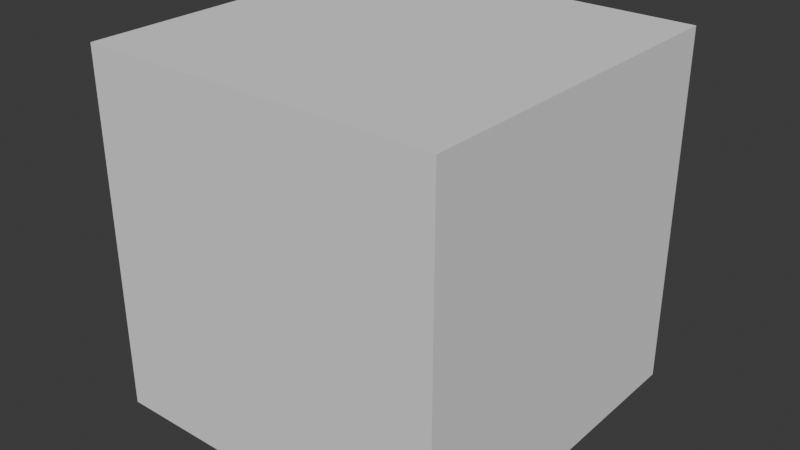 # Source: Dado.blend  (saved by Blender 4.0.36; exported with 4.5.12 LTS)
import bpy
from mathutils import Matrix  # noqa: F401  (used for matrix-valued properties, if any)

bpy.ops.wm.read_factory_settings(use_empty=True)
scene = bpy.context.scene
scene.name = 'Scene'

# ---- collections
col_collection = bpy.data.collections.new('Collection'); scene.collection.children.link(col_collection)

# ---- world
world_world = bpy.data.worlds.new('World'); scene.world = world_world
world_world.use_nodes = True; world_world.node_tree.nodes.clear()
_N = world_world.node_tree.nodes; _L = world_world.node_tree.links
n0 = _N.new('ShaderNodeOutputWorld'); n0.name = 'World Output'; n0.location = (300, 300)
n1 = _N.new('ShaderNodeBackground'); n1.name = 'Background'; n1.location = (10, 300)
n1.inputs[0].default_value = (0.05088, 0.05088, 0.05088, 1.0)
_L.new(n1.outputs[0], n0.inputs[0])
n0.is_active_output = True
world_world.color = (0.05088, 0.05088, 0.05088)
world_world.use_sun_shadow = False
world_world.sun_shadow_jitter_overblur = 0.0

# ---- meshes
me_cube_001 = bpy.data.meshes.new('Cube.001')
me_cube_001.from_pydata([(-1.0, -1.0, -1.0), (-1.0, -1.0, 1.0), (-1.0, 1.0, -1.0), (-1.0, 1.0, 1.0), (1.0, -1.0, -1.0), (1.0, -1.0, 1.0), (1.0, 1.0, -1.0), (1.0, 1.0, 1.0)], [], [(0, 1, 3, 2), (2, 3, 7, 6), (6, 7, 5, 4), (4, 5, 1, 0), (2, 6, 4, 0), (7, 3, 1, 5)])
_uv = me_cube_001.uv_layers.new(name='UVMap')
_uv.uv.foreach_set('vector', [0.375, 0.0, 0.625, 0.0, 0.625, 0.25, 0.375, 0.25, 0.375, 0.25, 0.625, 0.25, 0.625, 0.5, 0.375, 0.5, 0.375, 0.5, 0.625, 0.5, 0.625, 0.75, 0.375, 0.75, 0.375, 0.75, 0.625, 0.75, 0.625, 1.0, 0.375, 1.0, 0.125, 0.5, 0.375, 0.5, 0.375, 0.75, 0.125, 0.75, 0.625, 0.5, 0.875, 0.5, 0.875, 0.75, 0.625, 0.75])
me_cube_001.update()

# ---- objects
ob_cube = bpy.data.objects.new('Cube', me_cube_001)

# ---- transforms, parenting, visibility, modifiers, constraints
ob_cube.location = (0.0, 0.0, 0.1)
ob_cube.scale = (0.09976, 0.09976, 0.09976)

# ---- collection membership
col_collection.objects.link(ob_cube)

# ---- scene / render settings (as saved in the file)
scene.frame_start = 1; scene.frame_end = 250; scene.frame_set(0)
scene.render.engine = 'BLENDER_EEVEE_NEXT'
scene.cycles.sampling_pattern = 'TABULATED_SOBOL'
bpy.context.view_layer.update()

# ---- added for rendering (the .blend has no active camera and no usable light): camera, sun
cam_auto = bpy.data.cameras.new('AutoCamera')
cam_auto.lens = 50.0
cam_auto.sensor_width = 36.0
cam_auto.clip_end = 1000.0
ob_auto_camera = bpy.data.objects.new('AutoCamera', cam_auto)
scene.collection.objects.link(ob_auto_camera)
ob_auto_camera.location = (0.319731, -0.383677, 0.355784)
ob_auto_camera.rotation_euler = (1.09748, -7.21219e-08, 0.694738)
scene.camera = ob_auto_camera
light_auto_sun = bpy.data.lights.new('AutoSun', 'SUN')
light_auto_sun.energy = 3.0
light_auto_sun.angle = 0.0523599
ob_auto_sun = bpy.data.objects.new('AutoSun', light_auto_sun)
scene.collection.objects.link(ob_auto_sun)
ob_auto_sun.rotation_euler = (0.872665, 0.174533, 0.523599)
bpy.context.view_layer.update()
